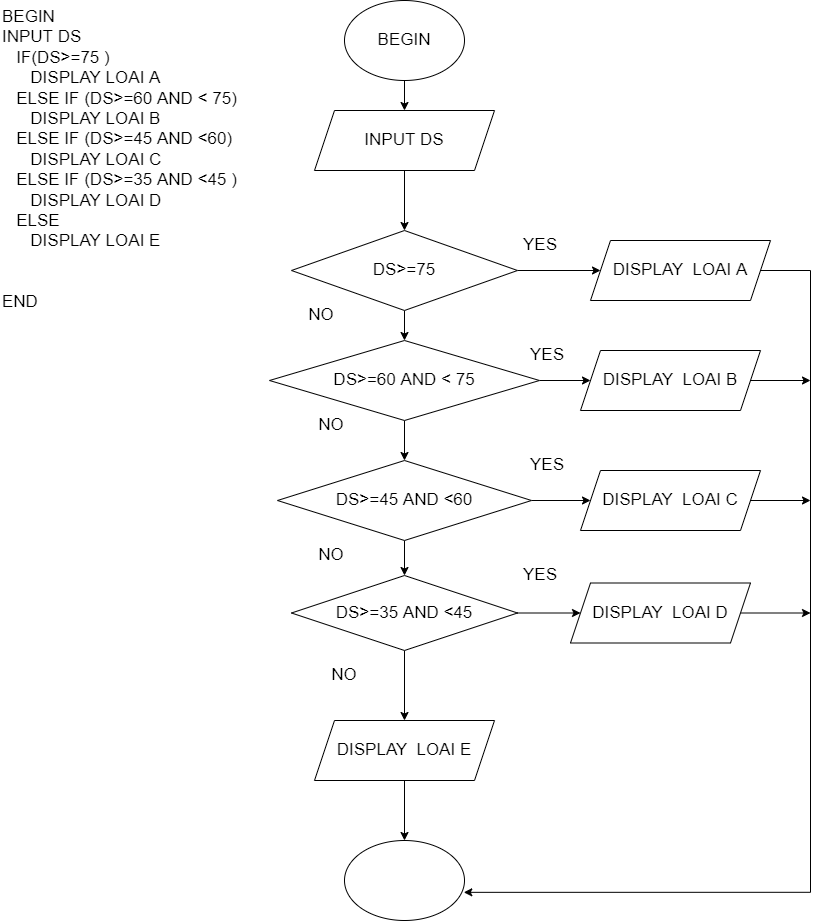

The diagram above was exported from draw.io. Its source (the exported page's mxGraphModel, read from the mxfile embedded in the PNG):
<mxGraphModel dx="1093" dy="515" grid="1" gridSize="10" guides="1" tooltips="1" connect="1" arrows="1" fold="1" page="1" pageScale="1" pageWidth="827" pageHeight="1169" background="#ffffff" math="0" shadow="0">
  <root>
    <mxCell id="0" />
    <mxCell id="1" parent="0" />
    <mxCell id="k1aB1ZCQ0YqkiItxhcOr-172" value="BEGIN&#10;INPUT DS&#10;   IF(DS&gt;=75 )&#10;      DISPLAY LOAI A&#10;   ELSE IF (DS&gt;=60 AND &lt; 75)&#10;      DISPLAY LOAI B&#10;   ELSE IF (DS&gt;=45 AND &lt;60)&#10;      DISPLAY LOAI C&#10;   ELSE IF (DS&gt;=35 AND &lt;45 )&#10;      DISPLAY LOAI D&#10;   ELSE &#10;      DISPLAY LOAI E&#10;&#10;&#10;END" style="text;whiteSpace=wrap;html=1;fontSize=17;" vertex="1" parent="1">
      <mxGeometry x="10" y="10" width="270" height="330" as="geometry" />
    </mxCell>
    <mxCell id="k1aB1ZCQ0YqkiItxhcOr-187" style="edgeStyle=orthogonalEdgeStyle;rounded=0;orthogonalLoop=1;jettySize=auto;html=1;entryX=0.5;entryY=0;entryDx=0;entryDy=0;fontSize=17;" edge="1" parent="1" source="k1aB1ZCQ0YqkiItxhcOr-173" target="k1aB1ZCQ0YqkiItxhcOr-175">
      <mxGeometry relative="1" as="geometry" />
    </mxCell>
    <mxCell id="k1aB1ZCQ0YqkiItxhcOr-173" value="BEGIN" style="ellipse;whiteSpace=wrap;html=1;fontSize=17;strokeWidth=1;" vertex="1" parent="1">
      <mxGeometry x="354" y="10" width="120" height="80" as="geometry" />
    </mxCell>
    <mxCell id="k1aB1ZCQ0YqkiItxhcOr-174" value="" style="ellipse;whiteSpace=wrap;html=1;fontSize=17;strokeWidth=1;" vertex="1" parent="1">
      <mxGeometry x="354" y="850" width="120" height="80" as="geometry" />
    </mxCell>
    <mxCell id="k1aB1ZCQ0YqkiItxhcOr-188" style="edgeStyle=orthogonalEdgeStyle;rounded=0;orthogonalLoop=1;jettySize=auto;html=1;fontSize=17;" edge="1" parent="1" source="k1aB1ZCQ0YqkiItxhcOr-175" target="k1aB1ZCQ0YqkiItxhcOr-176">
      <mxGeometry relative="1" as="geometry" />
    </mxCell>
    <mxCell id="k1aB1ZCQ0YqkiItxhcOr-175" value="INPUT DS" style="shape=parallelogram;perimeter=parallelogramPerimeter;whiteSpace=wrap;html=1;fixedSize=1;fontSize=17;strokeWidth=1;" vertex="1" parent="1">
      <mxGeometry x="324" y="120" width="180" height="60" as="geometry" />
    </mxCell>
    <mxCell id="k1aB1ZCQ0YqkiItxhcOr-189" style="edgeStyle=orthogonalEdgeStyle;rounded=0;orthogonalLoop=1;jettySize=auto;html=1;entryX=0.5;entryY=0;entryDx=0;entryDy=0;fontSize=17;" edge="1" parent="1" source="k1aB1ZCQ0YqkiItxhcOr-176" target="k1aB1ZCQ0YqkiItxhcOr-179">
      <mxGeometry relative="1" as="geometry" />
    </mxCell>
    <mxCell id="k1aB1ZCQ0YqkiItxhcOr-197" value="" style="edgeStyle=orthogonalEdgeStyle;rounded=0;orthogonalLoop=1;jettySize=auto;html=1;fontSize=17;" edge="1" parent="1" source="k1aB1ZCQ0YqkiItxhcOr-176" target="k1aB1ZCQ0YqkiItxhcOr-182">
      <mxGeometry relative="1" as="geometry" />
    </mxCell>
    <mxCell id="k1aB1ZCQ0YqkiItxhcOr-176" value="DS&amp;gt;=75" style="rhombus;whiteSpace=wrap;html=1;fontSize=17;strokeWidth=1;" vertex="1" parent="1">
      <mxGeometry x="301" y="240" width="226" height="80" as="geometry" />
    </mxCell>
    <mxCell id="k1aB1ZCQ0YqkiItxhcOr-191" value="" style="edgeStyle=orthogonalEdgeStyle;rounded=0;orthogonalLoop=1;jettySize=auto;html=1;fontSize=17;" edge="1" parent="1" source="k1aB1ZCQ0YqkiItxhcOr-179" target="k1aB1ZCQ0YqkiItxhcOr-180">
      <mxGeometry relative="1" as="geometry" />
    </mxCell>
    <mxCell id="k1aB1ZCQ0YqkiItxhcOr-198" value="" style="edgeStyle=orthogonalEdgeStyle;rounded=0;orthogonalLoop=1;jettySize=auto;html=1;fontSize=17;" edge="1" parent="1" source="k1aB1ZCQ0YqkiItxhcOr-179" target="k1aB1ZCQ0YqkiItxhcOr-183">
      <mxGeometry relative="1" as="geometry" />
    </mxCell>
    <mxCell id="k1aB1ZCQ0YqkiItxhcOr-179" value="DS&gt;=60 AND &lt; 75" style="rhombus;whiteSpace=wrap;html=1;fontSize=17;strokeWidth=1;" vertex="1" parent="1">
      <mxGeometry x="279" y="350" width="270" height="80" as="geometry" />
    </mxCell>
    <mxCell id="k1aB1ZCQ0YqkiItxhcOr-192" value="" style="edgeStyle=orthogonalEdgeStyle;rounded=0;orthogonalLoop=1;jettySize=auto;html=1;fontSize=17;" edge="1" parent="1" source="k1aB1ZCQ0YqkiItxhcOr-180" target="k1aB1ZCQ0YqkiItxhcOr-181">
      <mxGeometry relative="1" as="geometry" />
    </mxCell>
    <mxCell id="k1aB1ZCQ0YqkiItxhcOr-199" value="" style="edgeStyle=orthogonalEdgeStyle;rounded=0;orthogonalLoop=1;jettySize=auto;html=1;fontSize=17;" edge="1" parent="1" source="k1aB1ZCQ0YqkiItxhcOr-180" target="k1aB1ZCQ0YqkiItxhcOr-184">
      <mxGeometry relative="1" as="geometry" />
    </mxCell>
    <mxCell id="k1aB1ZCQ0YqkiItxhcOr-180" value="DS&gt;=45 AND &lt;60" style="rhombus;whiteSpace=wrap;html=1;fontSize=17;strokeWidth=1;" vertex="1" parent="1">
      <mxGeometry x="287" y="470" width="254" height="80" as="geometry" />
    </mxCell>
    <mxCell id="k1aB1ZCQ0YqkiItxhcOr-195" value="" style="edgeStyle=orthogonalEdgeStyle;rounded=0;orthogonalLoop=1;jettySize=auto;html=1;fontSize=17;" edge="1" parent="1" source="k1aB1ZCQ0YqkiItxhcOr-181" target="k1aB1ZCQ0YqkiItxhcOr-186">
      <mxGeometry relative="1" as="geometry" />
    </mxCell>
    <mxCell id="k1aB1ZCQ0YqkiItxhcOr-200" value="" style="edgeStyle=orthogonalEdgeStyle;rounded=0;orthogonalLoop=1;jettySize=auto;html=1;fontSize=17;" edge="1" parent="1" source="k1aB1ZCQ0YqkiItxhcOr-181" target="k1aB1ZCQ0YqkiItxhcOr-185">
      <mxGeometry relative="1" as="geometry" />
    </mxCell>
    <mxCell id="k1aB1ZCQ0YqkiItxhcOr-181" value="DS&gt;=35 AND &lt;45" style="rhombus;whiteSpace=wrap;html=1;fontSize=17;strokeWidth=1;" vertex="1" parent="1">
      <mxGeometry x="301" y="585" width="226" height="75" as="geometry" />
    </mxCell>
    <mxCell id="k1aB1ZCQ0YqkiItxhcOr-210" style="edgeStyle=orthogonalEdgeStyle;rounded=0;orthogonalLoop=1;jettySize=auto;html=1;entryX=0.994;entryY=0.648;entryDx=0;entryDy=0;entryPerimeter=0;fontSize=17;" edge="1" parent="1" source="k1aB1ZCQ0YqkiItxhcOr-182" target="k1aB1ZCQ0YqkiItxhcOr-174">
      <mxGeometry relative="1" as="geometry">
        <Array as="points">
          <mxPoint x="820" y="280" />
          <mxPoint x="820" y="902" />
        </Array>
      </mxGeometry>
    </mxCell>
    <mxCell id="k1aB1ZCQ0YqkiItxhcOr-182" value="DISPLAY&amp;nbsp; LOAI A" style="shape=parallelogram;perimeter=parallelogramPerimeter;whiteSpace=wrap;html=1;fixedSize=1;fontSize=17;strokeWidth=1;" vertex="1" parent="1">
      <mxGeometry x="600" y="250" width="180" height="60" as="geometry" />
    </mxCell>
    <mxCell id="k1aB1ZCQ0YqkiItxhcOr-211" style="edgeStyle=orthogonalEdgeStyle;rounded=0;orthogonalLoop=1;jettySize=auto;html=1;fontSize=17;" edge="1" parent="1" source="k1aB1ZCQ0YqkiItxhcOr-183">
      <mxGeometry relative="1" as="geometry">
        <mxPoint x="820" y="390" as="targetPoint" />
      </mxGeometry>
    </mxCell>
    <mxCell id="k1aB1ZCQ0YqkiItxhcOr-183" value="DISPLAY&amp;nbsp; LOAI B" style="shape=parallelogram;perimeter=parallelogramPerimeter;whiteSpace=wrap;html=1;fixedSize=1;fontSize=17;strokeWidth=1;" vertex="1" parent="1">
      <mxGeometry x="590" y="360" width="180" height="60" as="geometry" />
    </mxCell>
    <mxCell id="k1aB1ZCQ0YqkiItxhcOr-212" style="edgeStyle=orthogonalEdgeStyle;rounded=0;orthogonalLoop=1;jettySize=auto;html=1;fontSize=17;" edge="1" parent="1" source="k1aB1ZCQ0YqkiItxhcOr-184">
      <mxGeometry relative="1" as="geometry">
        <mxPoint x="820" y="510" as="targetPoint" />
      </mxGeometry>
    </mxCell>
    <mxCell id="k1aB1ZCQ0YqkiItxhcOr-184" value="DISPLAY&amp;nbsp; LOAI C" style="shape=parallelogram;perimeter=parallelogramPerimeter;whiteSpace=wrap;html=1;fixedSize=1;fontSize=17;strokeWidth=1;" vertex="1" parent="1">
      <mxGeometry x="590" y="480" width="180" height="60" as="geometry" />
    </mxCell>
    <mxCell id="k1aB1ZCQ0YqkiItxhcOr-213" style="edgeStyle=orthogonalEdgeStyle;rounded=0;orthogonalLoop=1;jettySize=auto;html=1;fontSize=17;" edge="1" parent="1" source="k1aB1ZCQ0YqkiItxhcOr-185">
      <mxGeometry relative="1" as="geometry">
        <mxPoint x="820" y="622.5" as="targetPoint" />
      </mxGeometry>
    </mxCell>
    <mxCell id="k1aB1ZCQ0YqkiItxhcOr-185" value="DISPLAY&amp;nbsp; LOAI D" style="shape=parallelogram;perimeter=parallelogramPerimeter;whiteSpace=wrap;html=1;fixedSize=1;fontSize=17;strokeWidth=1;" vertex="1" parent="1">
      <mxGeometry x="580" y="592.5" width="180" height="60" as="geometry" />
    </mxCell>
    <mxCell id="k1aB1ZCQ0YqkiItxhcOr-196" value="" style="edgeStyle=orthogonalEdgeStyle;rounded=0;orthogonalLoop=1;jettySize=auto;html=1;fontSize=17;" edge="1" parent="1" source="k1aB1ZCQ0YqkiItxhcOr-186" target="k1aB1ZCQ0YqkiItxhcOr-174">
      <mxGeometry relative="1" as="geometry" />
    </mxCell>
    <mxCell id="k1aB1ZCQ0YqkiItxhcOr-186" value="DISPLAY&amp;nbsp; LOAI E" style="shape=parallelogram;perimeter=parallelogramPerimeter;whiteSpace=wrap;html=1;fixedSize=1;fontSize=17;strokeWidth=1;" vertex="1" parent="1">
      <mxGeometry x="324" y="730" width="180" height="60" as="geometry" />
    </mxCell>
    <mxCell id="k1aB1ZCQ0YqkiItxhcOr-201" value="YES" style="text;html=1;strokeColor=none;fillColor=none;align=center;verticalAlign=middle;whiteSpace=wrap;rounded=0;fontSize=17;" vertex="1" parent="1">
      <mxGeometry x="520" y="240" width="60" height="30" as="geometry" />
    </mxCell>
    <mxCell id="k1aB1ZCQ0YqkiItxhcOr-202" value="YES" style="text;html=1;strokeColor=none;fillColor=none;align=center;verticalAlign=middle;whiteSpace=wrap;rounded=0;fontSize=17;" vertex="1" parent="1">
      <mxGeometry x="527" y="350" width="60" height="30" as="geometry" />
    </mxCell>
    <mxCell id="k1aB1ZCQ0YqkiItxhcOr-203" value="YES" style="text;html=1;strokeColor=none;fillColor=none;align=center;verticalAlign=middle;whiteSpace=wrap;rounded=0;fontSize=17;" vertex="1" parent="1">
      <mxGeometry x="527" y="460" width="60" height="30" as="geometry" />
    </mxCell>
    <mxCell id="k1aB1ZCQ0YqkiItxhcOr-204" value="YES" style="text;html=1;strokeColor=none;fillColor=none;align=center;verticalAlign=middle;whiteSpace=wrap;rounded=0;fontSize=17;" vertex="1" parent="1">
      <mxGeometry x="520" y="570" width="60" height="30" as="geometry" />
    </mxCell>
    <mxCell id="k1aB1ZCQ0YqkiItxhcOr-205" value="NO" style="text;html=1;strokeColor=none;fillColor=none;align=center;verticalAlign=middle;whiteSpace=wrap;rounded=0;fontSize=17;" vertex="1" parent="1">
      <mxGeometry x="301" y="310" width="60" height="30" as="geometry" />
    </mxCell>
    <mxCell id="k1aB1ZCQ0YqkiItxhcOr-206" value="NO" style="text;html=1;strokeColor=none;fillColor=none;align=center;verticalAlign=middle;whiteSpace=wrap;rounded=0;fontSize=17;" vertex="1" parent="1">
      <mxGeometry x="311" y="420" width="60" height="30" as="geometry" />
    </mxCell>
    <mxCell id="k1aB1ZCQ0YqkiItxhcOr-207" value="NO" style="text;html=1;strokeColor=none;fillColor=none;align=center;verticalAlign=middle;whiteSpace=wrap;rounded=0;fontSize=17;" vertex="1" parent="1">
      <mxGeometry x="311" y="550" width="60" height="30" as="geometry" />
    </mxCell>
    <mxCell id="k1aB1ZCQ0YqkiItxhcOr-208" value="NO" style="text;html=1;strokeColor=none;fillColor=none;align=center;verticalAlign=middle;whiteSpace=wrap;rounded=0;fontSize=17;" vertex="1" parent="1">
      <mxGeometry x="324" y="670" width="60" height="30" as="geometry" />
    </mxCell>
  </root>
</mxGraphModel>